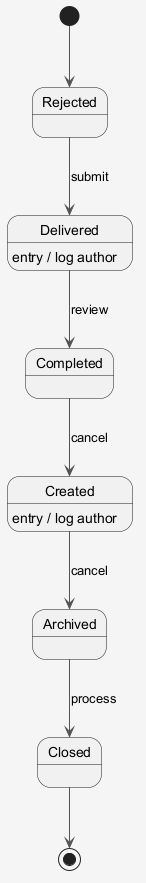

The diagram above was rendered by PlantUML. Its source (embedded in the PNG):
@startuml
skinparam shadowing false
skinparam backgroundColor #F5F5F5
skinparam ArrowColor #555555
[*] --> Rejected
Rejected --> Delivered : submit
Delivered --> Completed : review
Delivered : entry / log author
Completed --> Created : cancel
Created --> Archived : cancel
Created : entry / log author
Archived --> Closed : process
Closed --> [*]
@enduml